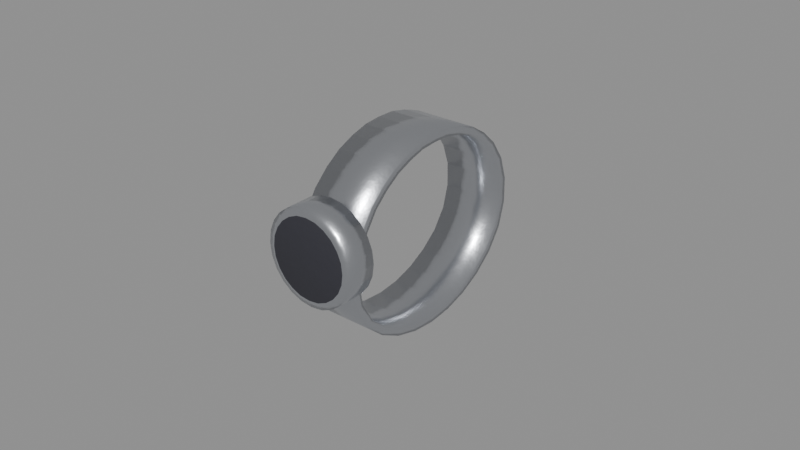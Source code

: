 # Source: wrist_watch.blend  (saved by Blender 5.3.31; exported with 4.5.12 LTS)
import bpy
from mathutils import Matrix  # noqa: F401  (used for matrix-valued properties, if any)

bpy.ops.wm.read_factory_settings(use_empty=True)
scene = bpy.context.scene
scene.name = 'Scene'

# ---- collections
col_outfit_wrist_watch = bpy.data.collections.new('Outfit_wrist_watch'); scene.collection.children.link(col_outfit_wrist_watch)

# ---- materials (node trees are filled in below, after node groups)
mat_f_metal_steel = bpy.data.materials.new('F_metal_steel')
mat_f_metal_1_rubber = bpy.data.materials.new('F_metal_1_rubber')

# ---- material node trees
mat_f_metal_steel.use_nodes = True; mat_f_metal_steel.node_tree.nodes.clear()
_N = mat_f_metal_steel.node_tree.nodes; _L = mat_f_metal_steel.node_tree.links
n0 = _N.new('ShaderNodeBsdfPrincipled'); n0.name = 'Principled BSDF'; n0.location = (-200, 100)
n0.inputs[1].default_value = 1.0
n0.inputs[2].default_value = 0.28
n0.inputs[10].default_value = 0.005
n1 = _N.new('ShaderNodeOutputMaterial'); n1.name = 'Material Output'; n1.location = (200, 100)
n2 = _N.new('ShaderNodeRGB'); n2.name = 'Palette'; n2.location = (0, 0)
n2.label = 'Palette'
n2.outputs[0].default_value = (0.62, 0.64, 0.68, 1.0)
n3 = _N.new('ShaderNodeTexCoord'); n3.name = 'Texture Coordinate'; n3.location = (0, 0)
n4 = _N.new('ShaderNodeTexNoise'); n4.name = 'Noise Texture'; n4.location = (0, 0)
n4.width = 160
n4.inputs[2].default_value = 300.0
n5 = _N.new('ShaderNodeBump'); n5.name = 'Bump'; n5.location = (0, 0)
n5.inputs[0].default_value = 0.08
_L.new(n0.outputs[0], n1.inputs[0])
_L.new(n2.outputs[0], n0.inputs[0])
_L.new(n3.outputs[3], n4.inputs[0])
_L.new(n4.outputs[0], n5.inputs[3])
_L.new(n5.outputs[0], n0.inputs[5])
n1.is_active_output = True
mat_f_metal_1_rubber.use_nodes = True; mat_f_metal_1_rubber.node_tree.nodes.clear()
_N = mat_f_metal_1_rubber.node_tree.nodes; _L = mat_f_metal_1_rubber.node_tree.links
n0 = _N.new('ShaderNodeBsdfPrincipled'); n0.name = 'Principled BSDF'; n0.location = (-200, 100)
n0.inputs[2].default_value = 0.75
n0.inputs[10].default_value = 0.005
n1 = _N.new('ShaderNodeOutputMaterial'); n1.name = 'Material Output'; n1.location = (200, 100)
n2 = _N.new('ShaderNodeRGB'); n2.name = 'Palette'; n2.location = (0, 0)
n2.label = 'Palette'
n2.outputs[0].default_value = (0.03, 0.03, 0.04, 1.0)
n3 = _N.new('ShaderNodeTexCoord'); n3.name = 'Texture Coordinate'; n3.location = (0, 0)
n4 = _N.new('ShaderNodeTexNoise'); n4.name = 'Noise Texture'; n4.location = (0, 0)
n4.width = 160
n4.inputs[2].default_value = 300.0
n5 = _N.new('ShaderNodeBump'); n5.name = 'Bump'; n5.location = (0, 0)
n5.inputs[0].default_value = 0.15
_L.new(n0.outputs[0], n1.inputs[0])
_L.new(n2.outputs[0], n0.inputs[0])
_L.new(n3.outputs[3], n4.inputs[0])
_L.new(n4.outputs[0], n5.inputs[3])
_L.new(n5.outputs[0], n0.inputs[5])
n1.is_active_output = True

# ---- meshes
me_d_watch = bpy.data.meshes.new('D_Watch')
me_d_watch.from_pydata([(0.4104, 0.007206, 0.9481), (0.4104, 0.00626, 0.9402), (0.4104, 0.007708, 0.9321), (0.4104, 0.01181, 0.9249), (0.4104, 0.01806, 0.9194), (0.4104, 0.02533, 0.9156), (0.4104, 0.03306, 0.9135), (0.4104, 0.04097, 0.9129), (0.4104, 0.0488, 0.9138), (0.4104, 0.05637, 0.9161), (0.4104, 0.06343, 0.9199), (0.4104, 0.06968, 0.9252), (0.4104, 0.07436, 0.932), (0.4104, 0.07663, 0.94), (0.4104, 0.0765, 0.9481), (0.4104, 0.07404, 0.9557), (0.4104, 0.0698, 0.962), (0.4104, 0.06451, 0.9669), (0.4104, 0.0588, 0.9705), (0.4104, 0.05277, 0.9726), (0.4104, 0.04685, 0.9739), (0.4104, 0.04097, 0.974), (0.4104, 0.03518, 0.9735), (0.4104, 0.02954, 0.9719), (0.4104, 0.02393, 0.9695), (0.4104, 0.01872, 0.9659), (0.4104, 0.01384, 0.9612), (0.4104, 0.009922, 0.9552), (0.4307, 0.007206, 0.9481), (0.4307, 0.00626, 0.9402), (0.4307, 0.007708, 0.9321), (0.4307, 0.01181, 0.9249), (0.4307, 0.01806, 0.9194), (0.4307, 0.02533, 0.9156), (0.4307, 0.03306, 0.9135), (0.4307, 0.04097, 0.9129), (0.4307, 0.0488, 0.9138), (0.4307, 0.05637, 0.9161), (0.4307, 0.06343, 0.9199), (0.4307, 0.06968, 0.9252), (0.4307, 0.07436, 0.932), (0.4307, 0.07663, 0.94), (0.4307, 0.0765, 0.9481), (0.4307, 0.07404, 0.9557), (0.4307, 0.0698, 0.962), (0.4307, 0.06451, 0.9669), (0.4307, 0.0588, 0.9705), (0.4307, 0.05277, 0.9726), (0.4307, 0.04685, 0.9739), (0.4307, 0.04097, 0.974), (0.4307, 0.03518, 0.9735), (0.4307, 0.02954, 0.9719), (0.4307, 0.02393, 0.9695), (0.4307, 0.01872, 0.9659), (0.4307, 0.01384, 0.9612), (0.4307, 0.009922, 0.9552), (0.4307, 0.009802, 0.9481), (0.4307, 0.008791, 0.9408), (0.4307, 0.01005, 0.9332), (0.4307, 0.01384, 0.9265), (0.4307, 0.01968, 0.9214), (0.4307, 0.02645, 0.918), (0.4307, 0.03364, 0.916), (0.4307, 0.04097, 0.9155), (0.4307, 0.04822, 0.9163), (0.4307, 0.05524, 0.9185), (0.4307, 0.06181, 0.922), (0.4307, 0.06765, 0.9268), (0.4307, 0.07202, 0.9332), (0.4307, 0.07409, 0.9406), (0.4307, 0.07391, 0.9481), (0.4307, 0.07151, 0.9551), (0.4307, 0.06746, 0.9609), (0.4307, 0.06248, 0.9653), (0.4307, 0.05718, 0.9684), (0.4307, 0.05164, 0.9703), (0.4307, 0.04628, 0.9714), (0.4307, 0.04097, 0.9714), (0.4307, 0.03576, 0.971), (0.4307, 0.03066, 0.9695), (0.4307, 0.02555, 0.9674), (0.4307, 0.02075, 0.9642), (0.4307, 0.01618, 0.9601), (0.4307, 0.01245, 0.9546), (0.4104, 0.009802, 0.9481), (0.4104, 0.008791, 0.9408), (0.4104, 0.01005, 0.9332), (0.4104, 0.01384, 0.9265), (0.4104, 0.01968, 0.9214), (0.4104, 0.02645, 0.918), (0.4104, 0.03364, 0.916), (0.4104, 0.04097, 0.9155), (0.4104, 0.04822, 0.9163), (0.4104, 0.05524, 0.9185), (0.4104, 0.06181, 0.922), (0.4104, 0.06765, 0.9268), (0.4104, 0.07202, 0.9332), (0.4104, 0.07409, 0.9406), (0.4104, 0.07391, 0.9481), (0.4104, 0.07151, 0.9551), (0.4104, 0.06746, 0.9609), (0.4104, 0.06248, 0.9653), (0.4104, 0.05718, 0.9684), (0.4104, 0.05164, 0.9703), (0.4104, 0.04628, 0.9714), (0.4104, 0.04097, 0.9714), (0.4104, 0.03576, 0.971), (0.4104, 0.03066, 0.9695), (0.4104, 0.02555, 0.9674), (0.4104, 0.02075, 0.9642), (0.4104, 0.01618, 0.9601), (0.4104, 0.01245, 0.9546), (0.4356, 0.009206, 0.9481), (0.4351, 0.009206, 0.9442), (0.4336, 0.009206, 0.9406), (0.4312, 0.009206, 0.9375), (0.4281, 0.009206, 0.9351), (0.4245, 0.009206, 0.9336), (0.4206, 0.009206, 0.9331), (0.4167, 0.009206, 0.9336), (0.4131, 0.009206, 0.9351), (0.41, 0.009206, 0.9375), (0.4076, 0.009206, 0.9406), (0.4061, 0.009206, 0.9442), (0.4056, 0.009206, 0.9481), (0.4061, 0.009206, 0.952), (0.4076, 0.009206, 0.9556), (0.41, 0.009206, 0.9587), (0.4131, 0.009206, 0.9611), (0.4167, 0.009206, 0.9626), (0.4206, 0.009206, 0.9631), (0.4245, 0.009206, 0.9626), (0.4281, 0.009206, 0.9611), (0.4312, 0.009206, 0.9587), (0.4336, 0.009206, 0.9556), (0.4351, 0.009206, 0.952), (0.4356, 0.0003098, 0.9481), (0.4351, 0.0003098, 0.9442), (0.4336, 0.0003098, 0.9406), (0.4312, 0.0003098, 0.9375), (0.4281, 0.0003098, 0.9351), (0.4245, 0.0003097, 0.9336), (0.4206, 0.0003097, 0.9331), (0.4167, 0.0003097, 0.9336), (0.4131, 0.0003097, 0.9351), (0.41, 0.0003097, 0.9375), (0.4076, 0.0003097, 0.9406), (0.4061, 0.0003097, 0.9442), (0.4056, 0.0003097, 0.9481), (0.4061, 0.0003097, 0.952), (0.4076, 0.0003097, 0.9556), (0.41, 0.0003097, 0.9587), (0.4131, 0.0003097, 0.9611), (0.4167, 0.0003097, 0.9626), (0.4206, 0.0003097, 0.9631), (0.4245, 0.0003097, 0.9626), (0.4281, 0.0003098, 0.9611), (0.4312, 0.0003098, 0.9587), (0.4336, 0.0003098, 0.9556), (0.4351, 0.0003098, 0.952), (0.4332, -0.0005016, 0.9481), (0.4328, -0.0005016, 0.9449), (0.4315, -0.0005016, 0.9418), (0.4295, -0.0005016, 0.9392), (0.4269, -0.0005016, 0.9372), (0.4239, -0.0005016, 0.9359), (0.4206, -0.0005016, 0.9355), (0.4173, -0.0005016, 0.9359), (0.4143, -0.0005016, 0.9372), (0.4117, -0.0005016, 0.9392), (0.4097, -0.0005016, 0.9418), (0.4084, -0.0005016, 0.9449), (0.408, -0.0005016, 0.9481), (0.4084, -0.0005016, 0.9514), (0.4097, -0.0005016, 0.9544), (0.4117, -0.0005016, 0.957), (0.4143, -0.0005016, 0.959), (0.4173, -0.0005016, 0.9603), (0.4206, -0.0005016, 0.9607), (0.4239, -0.0005016, 0.9603), (0.4269, -0.0005016, 0.959), (0.4295, -0.0005016, 0.957), (0.4315, -0.0005016, 0.9544), (0.4328, -0.0005016, 0.9514)], [], [(0, 1, 29, 28), (1, 2, 30, 29), (2, 3, 31, 30), (3, 4, 32, 31), (4, 5, 33, 32), (5, 6, 34, 33), (6, 7, 35, 34), (7, 8, 36, 35), (8, 9, 37, 36), (9, 10, 38, 37), (10, 11, 39, 38), (11, 12, 40, 39), (12, 13, 41, 40), (13, 14, 42, 41), (14, 15, 43, 42), (15, 16, 44, 43), (16, 17, 45, 44), (17, 18, 46, 45), (18, 19, 47, 46), (19, 20, 48, 47), (20, 21, 49, 48), (21, 22, 50, 49), (22, 23, 51, 50), (23, 24, 52, 51), (24, 25, 53, 52), (25, 26, 54, 53), (26, 27, 55, 54), (27, 0, 28, 55), (28, 29, 57, 56), (29, 30, 58, 57), (30, 31, 59, 58), (31, 32, 60, 59), (32, 33, 61, 60), (33, 34, 62, 61), (34, 35, 63, 62), (35, 36, 64, 63), (36, 37, 65, 64), (37, 38, 66, 65), (38, 39, 67, 66), (39, 40, 68, 67), (40, 41, 69, 68), (41, 42, 70, 69), (42, 43, 71, 70), (43, 44, 72, 71), (44, 45, 73, 72), (45, 46, 74, 73), (46, 47, 75, 74), (47, 48, 76, 75), (48, 49, 77, 76), (49, 50, 78, 77), (50, 51, 79, 78), (51, 52, 80, 79), (52, 53, 81, 80), (53, 54, 82, 81), (54, 55, 83, 82), (55, 28, 56, 83), (56, 57, 85, 84), (57, 58, 86, 85), (58, 59, 87, 86), (59, 60, 88, 87), (60, 61, 89, 88), (61, 62, 90, 89), (62, 63, 91, 90), (63, 64, 92, 91), (64, 65, 93, 92), (65, 66, 94, 93), (66, 67, 95, 94), (67, 68, 96, 95), (68, 69, 97, 96), (69, 70, 98, 97), (70, 71, 99, 98), (71, 72, 100, 99), (72, 73, 101, 100), (73, 74, 102, 101), (74, 75, 103, 102), (75, 76, 104, 103), (76, 77, 105, 104), (77, 78, 106, 105), (78, 79, 107, 106), (79, 80, 108, 107), (80, 81, 109, 108), (81, 82, 110, 109), (82, 83, 111, 110), (83, 56, 84, 111), (84, 85, 1, 0), (85, 86, 2, 1), (86, 87, 3, 2), (87, 88, 4, 3), (88, 89, 5, 4), (89, 90, 6, 5), (90, 91, 7, 6), (91, 92, 8, 7), (92, 93, 9, 8), (93, 94, 10, 9), (94, 95, 11, 10), (95, 96, 12, 11), (96, 97, 13, 12), (97, 98, 14, 13), (98, 99, 15, 14), (99, 100, 16, 15), (100, 101, 17, 16), (101, 102, 18, 17), (102, 103, 19, 18), (103, 104, 20, 19), (104, 105, 21, 20), (105, 106, 22, 21), (106, 107, 23, 22), (107, 108, 24, 23), (108, 109, 25, 24), (109, 110, 26, 25), (110, 111, 27, 26), (111, 84, 0, 27), (112, 136, 137, 113), (136, 160, 161, 137), (113, 137, 138, 114), (137, 161, 162, 138), (114, 138, 139, 115), (138, 162, 163, 139), (115, 139, 140, 116), (139, 163, 164, 140), (116, 140, 141, 117), (140, 164, 165, 141), (117, 141, 142, 118), (141, 165, 166, 142), (118, 142, 143, 119), (142, 166, 167, 143), (119, 143, 144, 120), (143, 167, 168, 144), (120, 144, 145, 121), (144, 168, 169, 145), (121, 145, 146, 122), (145, 169, 170, 146), (122, 146, 147, 123), (146, 170, 171, 147), (123, 147, 148, 124), (147, 171, 172, 148), (124, 148, 149, 125), (148, 172, 173, 149), (125, 149, 150, 126), (149, 173, 174, 150), (126, 150, 151, 127), (150, 174, 175, 151), (127, 151, 152, 128), (151, 175, 176, 152), (128, 152, 153, 129), (152, 176, 177, 153), (129, 153, 154, 130), (153, 177, 178, 154), (130, 154, 155, 131), (154, 178, 179, 155), (131, 155, 156, 132), (155, 179, 180, 156), (132, 156, 157, 133), (156, 180, 181, 157), (133, 157, 158, 134), (157, 181, 182, 158), (134, 158, 159, 135), (158, 182, 183, 159), (135, 159, 136, 112), (159, 183, 160, 136), (135, 112, 113, 114, 115, 116, 117, 118, 119, 120, 121, 122, 123, 124, 125, 126, 127, 128, 129, 130, 131, 132, 133, 134), (160, 183, 182, 181, 180, 179, 178, 177, 176, 175, 174, 173, 172, 171, 170, 169, 168, 167, 166, 165, 164, 163, 162, 161)])
me_d_watch.polygons.foreach_set('use_smooth', [True] * 162)
me_d_watch.polygons.foreach_set('material_index', [0, 0, 0, 0, 0, 0, 0, 0, 0, 0, 0, 0, 0, 0, 0, 0, 0, 0, 0, 0, 0, 0, 0, 0, 0, 0, 0, 0, 0, 0, 0, 0, 0, 0, 0, 0, 0, 0, 0, 0, 0, 0, 0, 0, 0, 0, 0, 0, 0, 0, 0, 0, 0, 0, 0, 0, 0, 0, 0, 0, 0, 0, 0, 0, 0, 0, 0, 0, 0, 0, 0, 0, 0, 0, 0, 0, 0, 0, 0, 0, 0, 0, 0, 0, 0, 0, 0, 0, 0, 0, 0, 0, 0, 0, 0, 0, 0, 0, 0, 0, 0, 0, 0, 0, 0, 0, 0, 0, 0, 0, 0, 0, 0, 0, 0, 0, 0, 0, 0, 0, 0, 0, 0, 0, 0, 0, 0, 0, 0, 0, 0, 0, 0, 0, 0, 0, 0, 0, 0, 0, 0, 0, 0, 0, 0, 0, 0, 0, 0, 0, 0, 0, 0, 0, 0, 0, 0, 0, 0, 0, 0, 1])
_uv = me_d_watch.uv_layers.new(name='UVMap')
_uv.uv.foreach_set('vector', [0.4104, 0.9481, 0.4104, 0.9402, 0.4307, 0.9402, 0.4307, 0.9481, 0.4104, 0.9402, 0.4104, 0.9321, 0.4307, 0.9321, 0.4307, 0.9402, 0.4104, 0.9321, 0.4104, 0.9249, 0.4307, 0.9249, 0.4307, 0.9321, 0.4104, 0.01181, 0.4104, 0.01806, 0.4307, 0.01806, 0.4307, 0.01181, 0.4104, 0.01806, 0.4104, 0.02533, 0.4307, 0.02533, 0.4307, 0.01806, 0.4104, 0.02533, 0.4104, 0.03306, 0.4307, 0.03306, 0.4307, 0.02533, 0.4104, 0.03306, 0.4104, 0.04097, 0.4307, 0.04097, 0.4307, 0.03306, 0.4104, 0.04097, 0.4104, 0.0488, 0.4307, 0.0488, 0.4307, 0.04097, 0.4104, 0.0488, 0.4104, 0.05637, 0.4307, 0.05637, 0.4307, 0.0488, 0.4104, 0.05637, 0.4104, 0.06343, 0.4307, 0.06343, 0.4307, 0.05637, 0.4104, 0.06343, 0.4104, 0.06968, 0.4307, 0.06968, 0.4307, 0.06343, 0.4104, 0.9252, 0.4104, 0.932, 0.4307, 0.932, 0.4307, 0.9252, 0.4104, 0.932, 0.4104, 0.94, 0.4307, 0.94, 0.4307, 0.932, 0.4104, 0.94, 0.4104, 0.9481, 0.4307, 0.9481, 0.4307, 0.94, 0.4104, 0.9481, 0.4104, 0.9557, 0.4307, 0.9557, 0.4307, 0.9481, 0.4104, 0.9557, 0.4104, 0.962, 0.4307, 0.962, 0.4307, 0.9557, 0.4104, 0.0698, 0.4104, 0.06451, 0.4307, 0.06451, 0.4307, 0.0698, 0.4104, 0.06451, 0.4104, 0.0588, 0.4307, 0.0588, 0.4307, 0.06451, 0.4104, 0.0588, 0.4104, 0.05277, 0.4307, 0.05277, 0.4307, 0.0588, 0.4104, 0.05277, 0.4104, 0.04685, 0.4307, 0.04685, 0.4307, 0.05277, 0.4104, 0.04685, 0.4104, 0.04097, 0.4307, 0.04097, 0.4307, 0.04685, 0.4104, 0.04097, 0.4104, 0.03518, 0.4307, 0.03518, 0.4307, 0.04097, 0.4104, 0.03518, 0.4104, 0.02954, 0.4307, 0.02954, 0.4307, 0.03518, 0.4104, 0.02954, 0.4104, 0.02393, 0.4307, 0.02393, 0.4307, 0.02954, 0.4104, 0.02393, 0.4104, 0.01872, 0.4307, 0.01872, 0.4307, 0.02393, 0.4104, 0.01872, 0.4104, 0.01384, 0.4307, 0.01384, 0.4307, 0.01872, 0.4104, 0.9612, 0.4104, 0.9552, 0.4307, 0.9552, 0.4307, 0.9612, 0.4104, 0.9552, 0.4104, 0.9481, 0.4307, 0.9481, 0.4307, 0.9552, 0.007206, 0.9481, 0.00626, 0.9402, 0.008791, 0.9408, 0.009802, 0.9481, 0.00626, 0.9402, 0.007708, 0.9321, 0.01005, 0.9332, 0.008791, 0.9408, 0.007708, 0.9321, 0.01181, 0.9249, 0.01384, 0.9265, 0.01005, 0.9332, 0.01181, 0.9249, 0.01806, 0.9194, 0.01968, 0.9214, 0.01384, 0.9265, 0.01806, 0.9194, 0.02533, 0.9156, 0.02645, 0.918, 0.01968, 0.9214, 0.02533, 0.9156, 0.03306, 0.9135, 0.03364, 0.916, 0.02645, 0.918, 0.03306, 0.9135, 0.04097, 0.9129, 0.04097, 0.9155, 0.03364, 0.916, 0.04097, 0.9129, 0.0488, 0.9138, 0.04822, 0.9163, 0.04097, 0.9155, 0.0488, 0.9138, 0.05637, 0.9161, 0.05524, 0.9185, 0.04822, 0.9163, 0.05637, 0.9161, 0.06343, 0.9199, 0.06181, 0.922, 0.05524, 0.9185, 0.06343, 0.9199, 0.06968, 0.9252, 0.06765, 0.9268, 0.06181, 0.922, 0.06968, 0.9252, 0.07436, 0.932, 0.07202, 0.9332, 0.06765, 0.9268, 0.07436, 0.932, 0.07663, 0.94, 0.07409, 0.9406, 0.07202, 0.9332, 0.07663, 0.94, 0.0765, 0.9481, 0.07391, 0.9481, 0.07409, 0.9406, 0.0765, 0.9481, 0.07404, 0.9557, 0.07151, 0.9551, 0.07391, 0.9481, 0.07404, 0.9557, 0.0698, 0.962, 0.06746, 0.9609, 0.07151, 0.9551, 0.0698, 0.962, 0.06451, 0.9669, 0.06248, 0.9653, 0.06746, 0.9609, 0.06451, 0.9669, 0.0588, 0.9705, 0.05718, 0.9684, 0.06248, 0.9653, 0.0588, 0.9705, 0.05277, 0.9726, 0.05164, 0.9703, 0.05718, 0.9684, 0.05277, 0.9726, 0.04685, 0.9739, 0.04628, 0.9714, 0.05164, 0.9703, 0.04685, 0.9739, 0.04097, 0.974, 0.04097, 0.9714, 0.04628, 0.9714, 0.04097, 0.974, 0.03518, 0.9735, 0.03576, 0.971, 0.04097, 0.9714, 0.03518, 0.9735, 0.02954, 0.9719, 0.03066, 0.9695, 0.03576, 0.971, 0.02954, 0.9719, 0.02393, 0.9695, 0.02555, 0.9674, 0.03066, 0.9695, 0.02393, 0.9695, 0.01872, 0.9659, 0.02075, 0.9642, 0.02555, 0.9674, 0.01872, 0.9659, 0.01384, 0.9612, 0.01618, 0.9601, 0.02075, 0.9642, 0.01384, 0.9612, 0.009922, 0.9552, 0.01245, 0.9546, 0.01618, 0.9601, 0.009922, 0.9552, 0.007206, 0.9481, 0.009802, 0.9481, 0.01245, 0.9546, 0.4307, 0.9481, 0.4307, 0.9408, 0.4104, 0.9408, 0.4104, 0.9481, 0.4307, 0.9408, 0.4307, 0.9332, 0.4104, 0.9332, 0.4104, 0.9408, 0.4307, 0.9332, 0.4307, 0.9265, 0.4104, 0.9265, 0.4104, 0.9332, 0.4307, 0.01384, 0.4307, 0.01968, 0.4104, 0.01968, 0.4104, 0.01384, 0.4307, 0.01968, 0.4307, 0.02645, 0.4104, 0.02645, 0.4104, 0.01968, 0.4307, 0.02645, 0.4307, 0.03364, 0.4104, 0.03364, 0.4104, 0.02645, 0.4307, 0.03364, 0.4307, 0.04097, 0.4104, 0.04097, 0.4104, 0.03364, 0.4307, 0.04097, 0.4307, 0.04822, 0.4104, 0.04822, 0.4104, 0.04097, 0.4307, 0.04822, 0.4307, 0.05524, 0.4104, 0.05524, 0.4104, 0.04822, 0.4307, 0.05524, 0.4307, 0.06181, 0.4104, 0.06181, 0.4104, 0.05524, 0.4307, 0.06181, 0.4307, 0.06765, 0.4104, 0.06765, 0.4104, 0.06181, 0.4307, 0.9268, 0.4307, 0.9332, 0.4104, 0.9332, 0.4104, 0.9268, 0.4307, 0.9332, 0.4307, 0.9406, 0.4104, 0.9406, 0.4104, 0.9332, 0.4307, 0.9406, 0.4307, 0.9481, 0.4104, 0.9481, 0.4104, 0.9406, 0.4307, 0.9481, 0.4307, 0.9551, 0.4104, 0.9551, 0.4104, 0.9481, 0.4307, 0.9551, 0.4307, 0.9609, 0.4104, 0.9609, 0.4104, 0.9551, 0.4307, 0.06746, 0.4307, 0.06248, 0.4104, 0.06248, 0.4104, 0.06746, 0.4307, 0.06248, 0.4307, 0.05718, 0.4104, 0.05718, 0.4104, 0.06248, 0.4307, 0.05718, 0.4307, 0.05164, 0.4104, 0.05164, 0.4104, 0.05718, 0.4307, 0.05164, 0.4307, 0.04628, 0.4104, 0.04628, 0.4104, 0.05164, 0.4307, 0.04628, 0.4307, 0.04097, 0.4104, 0.04097, 0.4104, 0.04628, 0.4307, 0.04097, 0.4307, 0.03576, 0.4104, 0.03576, 0.4104, 0.04097, 0.4307, 0.03576, 0.4307, 0.03066, 0.4104, 0.03066, 0.4104, 0.03576, 0.4307, 0.03066, 0.4307, 0.02555, 0.4104, 0.02555, 0.4104, 0.03066, 0.4307, 0.02555, 0.4307, 0.02075, 0.4104, 0.02075, 0.4104, 0.02555, 0.4307, 0.02075, 0.4307, 0.01618, 0.4104, 0.01618, 0.4104, 0.02075, 0.4307, 0.9601, 0.4307, 0.9546, 0.4104, 0.9546, 0.4104, 0.9601, 0.4307, 0.9546, 0.4307, 0.9481, 0.4104, 0.9481, 0.4104, 0.9546, 0.009802, 0.9481, 0.008791, 0.9408, 0.00626, 0.9402, 0.007206, 0.9481, 0.008791, 0.9408, 0.01005, 0.9332, 0.007708, 0.9321, 0.00626, 0.9402, 0.01005, 0.9332, 0.01384, 0.9265, 0.01181, 0.9249, 0.007708, 0.9321, 0.01384, 0.9265, 0.01968, 0.9214, 0.01806, 0.9194, 0.01181, 0.9249, 0.01968, 0.9214, 0.02645, 0.918, 0.02533, 0.9156, 0.01806, 0.9194, 0.02645, 0.918, 0.03364, 0.916, 0.03306, 0.9135, 0.02533, 0.9156, 0.03364, 0.916, 0.04097, 0.9155, 0.04097, 0.9129, 0.03306, 0.9135, 0.04097, 0.9155, 0.04822, 0.9163, 0.0488, 0.9138, 0.04097, 0.9129, 0.04822, 0.9163, 0.05524, 0.9185, 0.05637, 0.9161, 0.0488, 0.9138, 0.05524, 0.9185, 0.06181, 0.922, 0.06343, 0.9199, 0.05637, 0.9161, 0.06181, 0.922, 0.06765, 0.9268, 0.06968, 0.9252, 0.06343, 0.9199, 0.06765, 0.9268, 0.07202, 0.9332, 0.07436, 0.932, 0.06968, 0.9252, 0.07202, 0.9332, 0.07409, 0.9406, 0.07663, 0.94, 0.07436, 0.932, 0.07409, 0.9406, 0.07391, 0.9481, 0.0765, 0.9481, 0.07663, 0.94, 0.07391, 0.9481, 0.07151, 0.9551, 0.07404, 0.9557, 0.0765, 0.9481, 0.07151, 0.9551, 0.06746, 0.9609, 0.0698, 0.962, 0.07404, 0.9557, 0.06746, 0.9609, 0.06248, 0.9653, 0.06451, 0.9669, 0.0698, 0.962, 0.06248, 0.9653, 0.05718, 0.9684, 0.0588, 0.9705, 0.06451, 0.9669, 0.05718, 0.9684, 0.05164, 0.9703, 0.05277, 0.9726, 0.0588, 0.9705, 0.05164, 0.9703, 0.04628, 0.9714, 0.04685, 0.9739, 0.05277, 0.9726, 0.04628, 0.9714, 0.04097, 0.9714, 0.04097, 0.974, 0.04685, 0.9739, 0.04097, 0.9714, 0.03576, 0.971, 0.03518, 0.9735, 0.04097, 0.974, 0.03576, 0.971, 0.03066, 0.9695, 0.02954, 0.9719, 0.03518, 0.9735, 0.03066, 0.9695, 0.02555, 0.9674, 0.02393, 0.9695, 0.02954, 0.9719, 0.02555, 0.9674, 0.02075, 0.9642, 0.01872, 0.9659, 0.02393, 0.9695, 0.02075, 0.9642, 0.01618, 0.9601, 0.01384, 0.9612, 0.01872, 0.9659, 0.01618, 0.9601, 0.01245, 0.9546, 0.009922, 0.9552, 0.01384, 0.9612, 0.01245, 0.9546, 0.009802, 0.9481, 0.007206, 0.9481, 0.009922, 0.9552, 0.009206, 0.9481, 0.0003098, 0.9481, 0.0003098, 0.9442, 0.009206, 0.9442, 0.4356, 0.9481, 0.4332, 0.9481, 0.4328, 0.9449, 0.4351, 0.9442, 0.009206, 0.9442, 0.0003098, 0.9442, 0.0003098, 0.9406, 0.009206, 0.9406, 0.4351, 0.9442, 0.4328, 0.9449, 0.4315, 0.9418, 0.4336, 0.9406, 0.009206, 0.9406, 0.0003098, 0.9406, 0.0003098, 0.9375, 0.009206, 0.9375, 0.4336, 0.9406, 0.4315, 0.9418, 0.4295, 0.9392, 0.4312, 0.9375, 0.4312, 0.009206, 0.4312, 0.0003098, 0.4281, 0.0003098, 0.4281, 0.009206, 0.4312, 0.9375, 0.4295, 0.9392, 0.4269, 0.9372, 0.4281, 0.9351, 0.4281, 0.009206, 0.4281, 0.0003098, 0.4245, 0.0003097, 0.4245, 0.009206, 0.4281, 0.9351, 0.4269, 0.9372, 0.4239, 0.9359, 0.4245, 0.9336, 0.4245, 0.009206, 0.4245, 0.0003097, 0.4206, 0.0003097, 0.4206, 0.009206, 0.4245, 0.9336, 0.4239, 0.9359, 0.4206, 0.9355, 0.4206, 0.9331, 0.4206, 0.009206, 0.4206, 0.0003097, 0.4167, 0.0003097, 0.4167, 0.009206, 0.4206, 0.9331, 0.4206, 0.9355, 0.4173, 0.9359, 0.4167, 0.9336, 0.4167, 0.009206, 0.4167, 0.0003097, 0.4131, 0.0003097, 0.4131, 0.009206, 0.4167, 0.9336, 0.4173, 0.9359, 0.4143, 0.9372, 0.4131, 0.9351, 0.4131, 0.009206, 0.4131, 0.0003097, 0.41, 0.0003097, 0.41, 0.009206, 0.4131, 0.9351, 0.4143, 0.9372, 0.4117, 0.9392, 0.41, 0.9375, 0.009206, 0.9375, 0.0003097, 0.9375, 0.0003097, 0.9406, 0.009206, 0.9406, 0.41, 0.9375, 0.4117, 0.9392, 0.4097, 0.9418, 0.4076, 0.9406, 0.009206, 0.9406, 0.0003097, 0.9406, 0.0003097, 0.9442, 0.009206, 0.9442, 0.4076, 0.9406, 0.4097, 0.9418, 0.4084, 0.9449, 0.4061, 0.9442, 0.009206, 0.9442, 0.0003097, 0.9442, 0.0003097, 0.9481, 0.009206, 0.9481, 0.4061, 0.9442, 0.4084, 0.9449, 0.408, 0.9481, 0.4056, 0.9481, 0.009206, 0.9481, 0.0003097, 0.9481, 0.0003097, 0.952, 0.009206, 0.952, 0.4056, 0.9481, 0.408, 0.9481, 0.4084, 0.9514, 0.4061, 0.952, 0.009206, 0.952, 0.0003097, 0.952, 0.0003097, 0.9556, 0.009206, 0.9556, 0.4061, 0.952, 0.4084, 0.9514, 0.4097, 0.9544, 0.4076, 0.9556, 0.009206, 0.9556, 0.0003097, 0.9556, 0.0003097, 0.9587, 0.009206, 0.9587, 0.4076, 0.9556, 0.4097, 0.9544, 0.4117, 0.957, 0.41, 0.9587, 0.41, 0.009206, 0.41, 0.0003097, 0.4131, 0.0003097, 0.4131, 0.009206, 0.41, 0.9587, 0.4117, 0.957, 0.4143, 0.959, 0.4131, 0.9611, 0.4131, 0.009206, 0.4131, 0.0003097, 0.4167, 0.0003097, 0.4167, 0.009206, 0.4131, 0.9611, 0.4143, 0.959, 0.4173, 0.9603, 0.4167, 0.9626, 0.4167, 0.009206, 0.4167, 0.0003097, 0.4206, 0.0003097, 0.4206, 0.009206, 0.4167, 0.9626, 0.4173, 0.9603, 0.4206, 0.9607, 0.4206, 0.9631, 0.4206, 0.009206, 0.4206, 0.0003097, 0.4245, 0.0003097, 0.4245, 0.009206, 0.4206, 0.9631, 0.4206, 0.9607, 0.4239, 0.9603, 0.4245, 0.9626, 0.4245, 0.009206, 0.4245, 0.0003097, 0.4281, 0.0003098, 0.4281, 0.009206, 0.4245, 0.9626, 0.4239, 0.9603, 0.4269, 0.959, 0.4281, 0.9611, 0.4281, 0.009206, 0.4281, 0.0003098, 0.4312, 0.0003098, 0.4312, 0.009206, 0.4281, 0.9611, 0.4269, 0.959, 0.4295, 0.957, 0.4312, 0.9587, 0.009206, 0.9587, 0.0003098, 0.9587, 0.0003098, 0.9556, 0.009206, 0.9556, 0.4312, 0.9587, 0.4295, 0.957, 0.4315, 0.9544, 0.4336, 0.9556, 0.009206, 0.9556, 0.0003098, 0.9556, 0.0003098, 0.952, 0.009206, 0.952, 0.4336, 0.9556, 0.4315, 0.9544, 0.4328, 0.9514, 0.4351, 0.952, 0.009206, 0.952, 0.0003098, 0.952, 0.0003098, 0.9481, 0.009206, 0.9481, 0.4351, 0.952, 0.4328, 0.9514, 0.4332, 0.9481, 0.4356, 0.9481, 0.4351, 0.952, 0.4356, 0.9481, 0.4351, 0.9442, 0.4336, 0.9406, 0.4312, 0.9375, 0.4281, 0.9351, 0.4245, 0.9336, 0.4206, 0.9331, 0.4167, 0.9336, 0.4131, 0.9351, 0.41, 0.9375, 0.4076, 0.9406, 0.4061, 0.9442, 0.4056, 0.9481, 0.4061, 0.952, 0.4076, 0.9556, 0.41, 0.9587, 0.4131, 0.9611, 0.4167, 0.9626, 0.4206, 0.9631, 0.4245, 0.9626, 0.4281, 0.9611, 0.4312, 0.9587, 0.4336, 0.9556, 0.4332, 0.9481, 0.4328, 0.9514, 0.4315, 0.9544, 0.4295, 0.957, 0.4269, 0.959, 0.4239, 0.9603, 0.4206, 0.9607, 0.4173, 0.9603, 0.4143, 0.959, 0.4117, 0.957, 0.4097, 0.9544, 0.4084, 0.9514, 0.408, 0.9481, 0.4084, 0.9449, 0.4097, 0.9418, 0.4117, 0.9392, 0.4143, 0.9372, 0.4173, 0.9359, 0.4206, 0.9355, 0.4239, 0.9359, 0.4269, 0.9372, 0.4295, 0.9392, 0.4315, 0.9418, 0.4328, 0.9449])
me_d_watch.materials.append(mat_f_metal_steel)
me_d_watch.materials.append(mat_f_metal_1_rubber)
me_d_watch.update()

# ---- objects
ob_d_watch = bpy.data.objects.new('D_Watch', me_d_watch)

# ---- transforms, parenting, visibility, modifiers, constraints
ob_d_watch.location = (0.0, 0.0, 0.0)

# ---- collection membership
col_outfit_wrist_watch.objects.link(ob_d_watch)

# ---- scene / render settings (as saved in the file)
scene.frame_start = 1; scene.frame_end = 250; scene.frame_set(1)
scene.render.engine = 'BLENDER_EEVEE_NEXT'
scene.render.fps = 30
scene.render.bake_bias = 0.0
scene.render.bake_samples = 0
scene.render.compositor_device = 'GPU'
scene.eevee.use_volume_custom_range = False
scene.eevee.fast_gi_thickness_near = 0.1
scene.eevee.fast_gi_thickness_far = 0.0
scene.eevee.ray_tracing_options.screen_trace_thickness = 0.1
bpy.context.view_layer.update()

# ---- added for rendering (the .blend has no active camera and no usable light): camera, sun + grey world if the file has none
cam_auto = bpy.data.cameras.new('AutoCamera')
cam_auto.lens = 50.0
cam_auto.sensor_width = 36.0
cam_auto.clip_end = 1000.0
ob_auto_camera = bpy.data.objects.new('AutoCamera', cam_auto)
scene.collection.objects.link(ob_auto_camera)
ob_auto_camera.location = (0.605634, -0.183992, 1.0915)
ob_auto_camera.rotation_euler = (1.09748, -7.21219e-08, 0.694738)
scene.camera = ob_auto_camera
light_auto_sun = bpy.data.lights.new('AutoSun', 'SUN')
light_auto_sun.energy = 3.0
light_auto_sun.angle = 0.0523599
ob_auto_sun = bpy.data.objects.new('AutoSun', light_auto_sun)
scene.collection.objects.link(ob_auto_sun)
ob_auto_sun.rotation_euler = (0.872665, 0.174533, 0.523599)
if scene.world is None:
    world_auto = bpy.data.worlds.new('AutoWorld')
    world_auto.color = (0.3, 0.3, 0.3)
    scene.world = world_auto
bpy.context.view_layer.update()
